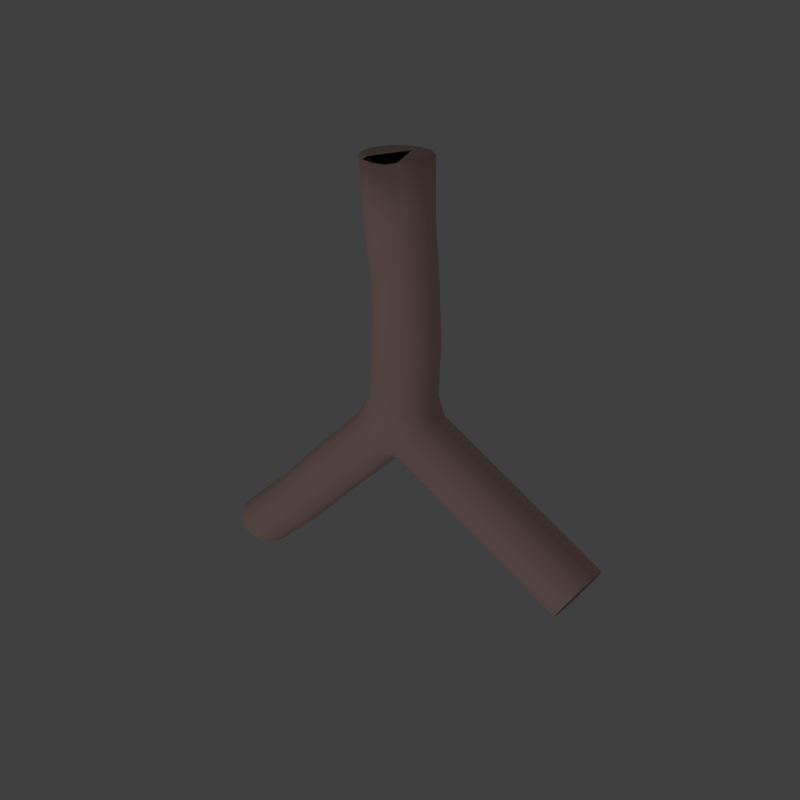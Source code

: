 # Source: throat_LOABANG_LARING.blend  (saved by Blender 2.79.0; exported with 4.5.12 LTS)
import bpy
from mathutils import Matrix  # noqa: F401  (used for matrix-valued properties, if any)

bpy.ops.wm.read_factory_settings(use_empty=True)
scene = bpy.context.scene
scene.name = 'Scene'

# ---- collections
col_collection_1 = bpy.data.collections.new('Collection 1'); scene.collection.children.link(col_collection_1)
col_collection_10 = bpy.data.collections.new('Collection 10'); scene.collection.children.link(col_collection_10)

# ---- materials (node trees are filled in below, after node groups)
mat_trachea = bpy.data.materials.new('trachea')
mat_trachea.alpha_threshold = 0.0
mat_trachea.use_transparent_shadow = False
mat_trachea.diffuse_color = (0.8, 0.5478, 0.4966, 1.0)
mat_trachea.roughness = 0.5
mat_trachea.specular_intensity = 0.1
mat_trachea.line_color = (0.0, 0.0, 0.0, 1.0)

# ---- material node trees

# ---- world
world_world = bpy.data.worlds.new('World'); scene.world = world_world
world_world.color = (0.05088, 0.05088, 0.05088)
world_world.use_sun_shadow = False
world_world.sun_shadow_jitter_overblur = 0.0
world_world.cycles.sampling_method = 'NONE'
world_world.cycles.sample_map_resolution = 256

# ---- lights
light_point = bpy.data.lights.new('Point', 'POINT')
light_point.transmission_factor = 0.0
light_point.energy = 200.0
light_point.shadow_buffer_clip_start = 0.5
light_point.shadow_soft_size = 1.0
light_point.shadow_maximum_resolution = 0.006
light_point.use_absolute_resolution = True
light_point.cycles.use_multiple_importance_sampling = False

# ---- meshes
me_cylinder = bpy.data.meshes.new('Cylinder')
me_cylinder.from_pydata([(0.02667, 0.3642, 2.54), (0.3407, 0.3018, 2.54), (0.607, 0.1239, 2.54), (0.7849, -0.1424, 2.54), (0.8473, -0.4564, 2.54), (0.7849, -0.7705, 2.54), (0.607, -1.037, 2.54), (0.3407, -1.215, 2.54), (0.02667, -1.277, 2.54), (-0.2874, -1.215, 2.54), (-0.5536, -1.037, 2.54), (-0.7315, -0.7705, 2.54), (-0.794, -0.4564, 2.54), (-0.7315, -0.1424, 2.54), (-0.5536, 0.1239, 2.54), (-0.2874, 0.3018, 2.54), (-0.16, 0.3642, 8.182), (0.154, 0.3018, 8.182), (0.4203, 0.1239, 8.182), (0.5982, -0.1424, 8.182), (0.6606, -0.4564, 8.182), (0.5982, -0.7705, 8.182), (0.4203, -1.037, 8.182), (0.154, -1.215, 8.182), (-0.16, -1.277, 8.182), (-0.4741, -1.215, 8.182), (-0.7403, -1.037, 8.182), (-0.9182, -0.7705, 8.182), (-0.9807, -0.4564, 8.182), (-0.9182, -0.1424, 8.182), (-0.7403, 0.1239, 8.182), (-0.4741, 0.3018, 8.182), (-0.16, -0.02198, 8.182), (0.4473, 0.2184, 1.419), (0.3282, 0.06008, 1.214), (0.2486, -0.1769, 1.078), (0.2207, -0.4564, 1.029), (0.2486, -0.736, 1.078), (0.3282, -0.973, 1.214), (0.4473, -1.131, 1.419), (0.5877, -1.187, 1.661), (0.7282, -1.131, 1.903), (0.8472, -0.973, 2.108), (0.9268, -0.736, 2.244), (0.9547, -0.4564, 2.293), (0.9268, -0.1769, 2.244), (0.8472, 0.06008, 2.108), (0.7282, 0.2184, 1.903), (0.5877, 0.274, 1.661), (4.873, 0.2184, -0.9603), (4.754, 0.06008, -1.165), (4.674, -0.1769, -1.302), (4.646, -0.4564, -1.35), (4.674, -0.736, -1.302), (4.754, -0.973, -1.165), (4.873, -1.131, -0.9603), (5.013, -1.187, -0.7186), (5.154, -1.131, -0.4769), (5.273, -0.973, -0.272), (5.352, -0.736, -0.1351), (5.38, -0.4564, -0.08704), (5.352, -0.1769, -0.1351), (5.273, 0.06008, -0.272), (5.154, 0.2184, -0.4769), (5.013, 0.274, -0.7186), (-2.257, 0.2646, -0.2343), (-1.719, -0.1805, -0.6267), (-2.034, -1.123, -0.3968), (-2.257, -1.177, -0.2343), (-2.839, -0.4564, 0.1905), (-2.48, 0.2097, -0.07172), (-0.6069, 0.2646, 1.426), (-0.3839, 0.2097, 1.263), (-0.1949, 0.05341, 1.125), (-0.06859, -0.1805, 1.033), (-0.02424, -0.4564, 1.001), (-0.06859, -0.7324, 1.033), (-0.1949, -0.9663, 1.125), (-0.3839, -1.123, 1.263), (-0.6069, -1.177, 1.426), (-0.8298, -1.123, 1.588), (-1.019, -0.9663, 1.726), (-1.145, -0.7324, 1.818), (-1.189, -0.4564, 1.85), (-1.145, -0.1805, 1.818), (-1.019, 0.05341, 1.726), (-0.8298, 0.2097, 1.588), (-3.549, 0.2646, -1.601), (0.06493, -1.237, 1.862), (0.08312, -1.054, 1.278), (0.09528, -0.1329, 1.122), (0.06493, 0.3246, 1.862), (0.09528, -0.78, 1.122), (0.09955, -0.4564, 1.068), (0.08312, 0.1413, 1.278), (0.3637, 0.2473, 5.361), (0.07222, 0.3053, 5.361), (0.6109, 0.0822, 5.361), (0.776, -0.1649, 5.361), (0.834, -0.4564, 5.361), (0.776, -0.7479, 5.361), (0.6109, -0.9951, 5.361), (0.3637, -1.16, 5.361), (0.07222, -1.218, 5.361), (-0.2193, -1.16, 5.361), (-0.4664, -0.9951, 5.361), (-0.6315, -0.7479, 5.361), (-0.6895, -0.4564, 5.361), (-0.6315, -0.1649, 5.361), (-0.4664, 0.0822, 5.361), (-0.2193, 0.2473, 5.361), (0.2126, 0.2745, 6.771), (-0.0902, 0.3348, 6.771), (0.4693, 0.103, 6.771), (0.6408, -0.1537, 6.771), (0.701, -0.4564, 6.771), (0.6408, -0.7592, 6.771), (0.4693, -1.016, 6.771), (0.2126, -1.187, 6.771), (-0.0902, -1.248, 6.771), (-0.393, -1.187, 6.771), (-0.6497, -1.016, 6.771), (-0.8212, -0.7592, 6.771), (-0.8814, -0.4564, 6.771), (-0.8212, -0.1537, 6.771), (-0.6497, 0.103, 6.771), (-0.393, 0.2745, 6.771), (0.4217, 0.2745, 3.95), (0.1189, 0.3348, 3.95), (0.6784, 0.103, 3.95), (0.8499, -0.1537, 3.95), (0.9101, -0.4564, 3.95), (0.8499, -0.7592, 3.95), (0.6784, -1.016, 3.95), (0.4217, -1.187, 3.95), (0.1189, -1.248, 3.95), (-0.1839, -1.187, 3.95), (-0.4406, -1.016, 3.95), (-0.6121, -0.7592, 3.95), (-0.6723, -0.4564, 3.95), (-0.6121, -0.1537, 3.95), (-0.4406, 0.103, 3.95), (-0.1839, 0.2745, 3.95), (-2.034, 0.2097, -0.3968), (-1.845, 0.05341, -0.5346), (-1.674, -0.4564, -0.6591), (-1.719, -0.7324, -0.6267), (-1.845, -0.9663, -0.5346), (-2.48, -1.123, -0.07172), (-2.669, -0.9663, 0.06609), (-2.795, -0.7324, 0.1582), (-2.795, -0.1805, 0.1582), (-2.669, 0.05341, 0.06609), (-3.326, 0.2097, -1.763), (-3.137, 0.05341, -1.901), (-3.01, -0.1805, -1.993), (-2.966, -0.4564, -2.026), (-3.01, -0.7324, -1.993), (-3.137, -0.9663, -1.901), (-3.326, -1.123, -1.763), (-3.549, -1.177, -1.601), (-3.772, -1.123, -1.438), (-3.961, -0.9663, -1.3), (-4.087, -0.7324, -1.208), (-4.131, -0.4564, -1.176), (-4.087, -0.1805, -1.208), (-3.961, 0.05341, -1.3), (-3.772, 0.2097, -1.438), (-4.959, 0.2646, -2.917), (-4.547, 0.05341, -3.217), (-4.421, -0.7324, -3.309), (-4.547, -0.9663, -3.217), (-5.182, -1.123, -2.754), (-5.497, -0.7324, -2.524), (-5.542, -0.4564, -2.492), (-5.497, -0.1805, -2.524), (-4.736, 0.2097, -3.079), (-4.421, -0.1805, -3.309), (-4.376, -0.4564, -3.342), (-4.736, -1.123, -3.079), (-4.959, -1.177, -2.917), (-5.371, -0.9663, -2.616), (-5.371, 0.05341, -2.616), (-5.182, 0.2097, -2.754), (0.154, -1.215, 8.182), (-0.16, -0.1611, 8.182), (-0.16, -1.277, 8.182), (-0.16, -1.037, 8.182), (-0.16, 0.04346, 8.182), (-0.5735, -0.9547, 8.182), (0.2534, -0.9547, 8.182), (-0.16, 0.04346, 8.182), (-0.16, -1.037, 8.182), (-0.16, -1.271, 8.182), (-0.16, 0.04346, 8.182), (-0.4767, -1.209, 8.182), (0.1639, -1.209, 8.182), (-0.16, 0.04346, 8.182), (-0.16, -1.275, 8.182), (-0.16, -0.9609, 8.182), (-0.16, -0.09257, 8.182), (-0.4923, -0.8948, 8.182), (0.1723, -0.8948, 8.182), (-0.16, -0.09257, 8.182), (-0.16, -0.9609, 8.182)], [], [(32, 17, 16), (32, 18, 17), (32, 19, 18), (32, 20, 19), (32, 21, 20), (32, 22, 21), (32, 23, 22), (184, 185, 191, 190), (185, 32, 188, 191), (32, 26, 25), (32, 27, 26), (32, 28, 27), (32, 29, 28), (32, 30, 29), (32, 31, 30), (32, 16, 31), (48, 64, 49, 33), (50, 34, 33, 49), (51, 35, 34, 50), (52, 36, 35, 51), (53, 37, 36, 52), (54, 38, 37, 53), (55, 39, 38, 54), (56, 40, 39, 55), (57, 41, 40, 56), (58, 42, 41, 57), (59, 43, 42, 58), (60, 44, 43, 59), (61, 45, 44, 60), (62, 46, 45, 61), (63, 47, 46, 62), (64, 48, 47, 63), (65, 71, 72, 143), (143, 72, 73, 144), (144, 73, 74, 66), (66, 74, 75, 145), (145, 75, 76, 146), (146, 76, 77, 147), (147, 77, 78, 67), (67, 78, 79, 68), (68, 79, 80, 148), (148, 80, 81, 149), (149, 81, 82, 150), (150, 82, 83, 69), (69, 83, 84, 151), (151, 84, 85, 152), (152, 85, 86, 70), (71, 65, 70, 86), (15, 0, 71, 86), (86, 85, 14, 15), (85, 84, 13, 14), (84, 83, 12, 13), (83, 82, 11, 12), (82, 81, 10, 11), (81, 80, 9, 10), (80, 79, 8, 9), (79, 78, 88, 8), (78, 77, 89, 88), (77, 76, 92, 89), (76, 75, 93, 92), (75, 74, 90, 93), (74, 73, 94, 90), (73, 72, 91, 94), (0, 91, 72, 71), (0, 1, 47, 48), (46, 47, 1, 2), (45, 46, 2, 3), (44, 45, 3, 4), (43, 44, 4, 5), (42, 43, 5, 6), (41, 42, 6, 7), (40, 41, 7, 8), (39, 40, 8, 88), (38, 39, 88, 89), (37, 38, 89, 92), (36, 37, 92, 93), (35, 36, 93, 90), (34, 35, 90, 94), (33, 34, 94, 91), (91, 0, 48, 33), (96, 112, 111, 95), (112, 16, 17, 111), (95, 111, 113, 97), (111, 17, 18, 113), (97, 113, 114, 98), (113, 18, 19, 114), (98, 114, 115, 99), (114, 19, 20, 115), (99, 115, 116, 100), (115, 20, 21, 116), (100, 116, 117, 101), (116, 21, 22, 117), (101, 117, 118, 102), (117, 22, 23, 118), (102, 118, 119, 103), (118, 23, 24, 119), (103, 119, 120, 104), (119, 24, 25, 120), (104, 120, 121, 105), (120, 25, 26, 121), (105, 121, 122, 106), (121, 26, 27, 122), (106, 122, 123, 107), (122, 27, 28, 123), (107, 123, 124, 108), (123, 28, 29, 124), (108, 124, 125, 109), (124, 29, 30, 125), (109, 125, 126, 110), (125, 30, 31, 126), (16, 112, 126, 31), (112, 96, 110, 126), (0, 128, 127, 1), (128, 96, 95, 127), (1, 127, 129, 2), (127, 95, 97, 129), (2, 129, 130, 3), (129, 97, 98, 130), (3, 130, 131, 4), (130, 98, 99, 131), (4, 131, 132, 5), (131, 99, 100, 132), (5, 132, 133, 6), (132, 100, 101, 133), (6, 133, 134, 7), (133, 101, 102, 134), (7, 134, 135, 8), (134, 102, 103, 135), (8, 135, 136, 9), (135, 103, 104, 136), (9, 136, 137, 10), (136, 104, 105, 137), (10, 137, 138, 11), (137, 105, 106, 138), (11, 138, 139, 12), (138, 106, 107, 139), (12, 139, 140, 13), (139, 107, 108, 140), (13, 140, 141, 14), (140, 108, 109, 141), (14, 141, 142, 15), (141, 109, 110, 142), (96, 128, 142, 110), (128, 0, 15, 142), (143, 144, 154, 153), (69, 151, 165, 164), (68, 148, 161, 160), (145, 146, 157, 156), (70, 65, 87, 167), (65, 143, 153, 87), (150, 69, 164, 163), (67, 68, 160, 159), (66, 145, 156, 155), (152, 70, 167, 166), (149, 150, 163, 162), (147, 67, 159, 158), (144, 66, 155, 154), (151, 152, 166, 165), (148, 149, 162, 161), (146, 147, 158, 157), (163, 164, 174, 173), (159, 160, 180, 179), (155, 156, 178, 177), (166, 167, 183, 182), (162, 163, 173, 181), (158, 159, 179, 171), (154, 155, 177, 169), (165, 166, 182, 175), (161, 162, 181, 172), (157, 158, 171, 170), (153, 154, 169, 176), (164, 165, 175, 174), (160, 161, 172, 180), (156, 157, 170, 178), (167, 87, 168, 183), (87, 153, 176, 168), (32, 25, 189, 188), (24, 23, 184, 186), (23, 32, 185, 184), (191, 188, 194, 197), (188, 189, 195, 194), (192, 190, 196, 198), (25, 24, 187, 189), (24, 186, 192, 187), (186, 184, 190, 192), (193, 198, 204, 199), (196, 197, 203, 202), (190, 191, 197, 196), (189, 187, 193, 195), (187, 192, 198, 193), (200, 199, 204, 203), (194, 195, 201, 200), (197, 194, 200, 203)])
me_cylinder.polygons.foreach_set('use_smooth', [True] * 193)
me_cylinder.materials.append(mat_trachea)
me_cylinder.use_remesh_preserve_volume = False
me_cylinder.use_remesh_preserve_attributes = False
me_cylinder.use_mirror_vertex_groups = False
me_cylinder.update()

# ---- objects
ob_trachea = bpy.data.objects.new('Trachea', me_cylinder)
ob_point = bpy.data.objects.new('Point', light_point)

# ---- transforms, parenting, visibility, modifiers, constraints
ob_trachea.location = (-1.987e-08, 0.0, -7.947e-08)
ob_trachea.scale = (0.2857, 0.2857, 0.2857)
ob_trachea.lineart.crease_threshold = 0.0
_m = ob_trachea.modifiers.new('Armature', 'ARMATURE')
_m.use_bone_envelopes = True
ob_point.location = (0.0, -10.0, 0.0)
ob_point.lineart.crease_threshold = 0.0

# ---- collection membership
col_collection_1.objects.link(ob_trachea)
col_collection_10.objects.link(ob_point)

# ---- scene / render settings (as saved in the file)
scene.frame_start = 1; scene.frame_end = 48; scene.frame_set(1)
scene.render.engine = 'BLENDER_EEVEE_NEXT'
scene.render.image_settings.quality = 100
scene.render.image_settings.compression = 100
scene.render.image_settings.exr_codec = 'RLE'
scene.render.resolution_x = 1280
scene.render.resolution_y = 1280
scene.render.dither_intensity = 0.0
scene.render.film_transparent = True
scene.render.bake_margin = 2
scene.render.bake_bias = 0.0
scene.cycles.use_denoising = False
scene.cycles.samples = 10
scene.cycles.sampling_pattern = 'TABULATED_SOBOL'
scene.cycles.light_sampling_threshold = 0.0
scene.cycles.use_adaptive_sampling = False
scene.cycles.use_light_tree = False
scene.cycles.blur_glossy = 0.0
scene.cycles.volume_bounces = 1
scene.cycles.pixel_filter_type = 'GAUSSIAN'
scene.cycles.sample_clamp_indirect = 0.0
scene.view_settings.view_transform = 'Standard'
bpy.context.view_layer.update()

# ---- added for rendering (the .blend has no active camera): camera
cam_auto = bpy.data.cameras.new('AutoCamera')
cam_auto.lens = 50.0
cam_auto.sensor_width = 36.0
cam_auto.clip_end = 1000.0
ob_auto_camera = bpy.data.objects.new('AutoCamera', cam_auto)
scene.collection.objects.link(ob_auto_camera)
ob_auto_camera.location = (4.1961, -5.1934, 4.06674)
ob_auto_camera.rotation_euler = (1.09748, -7.21219e-08, 0.694738)
scene.camera = ob_auto_camera
bpy.context.view_layer.update()
